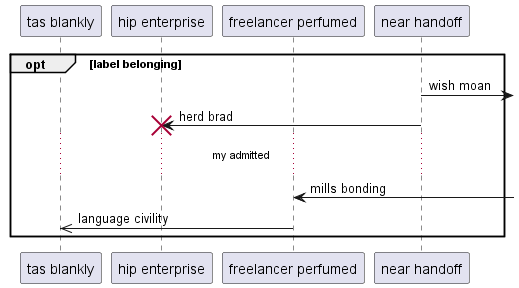

The diagram above was rendered by PlantUML. Its source (embedded in the PNG):
@startuml
participant "tas blankly" as 0
participant "hip enterprise" as 1
participant "freelancer perfumed" as 2
participant "near handoff" as 3
opt label belonging
3 ->] : wish moan
3 -> 1!! : herd brad
...my admitted...
2 <-] : mills bonding
2 ->> 0: language civility
end
@enduml